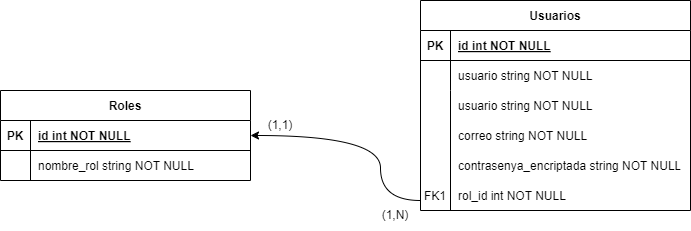

The diagram above was exported from draw.io. Its source (the exported page's mxGraphModel, read from the mxfile embedded in the PNG):
<mxGraphModel dx="744" dy="535" grid="1" gridSize="10" guides="1" tooltips="1" connect="1" arrows="1" fold="1" page="1" pageScale="1" pageWidth="850" pageHeight="1100" math="0" shadow="0" extFonts="Permanent Marker^https://fonts.googleapis.com/css?family=Permanent+Marker">
  <root>
    <mxCell id="0" />
    <mxCell id="1" parent="0" />
    <mxCell id="C-vyLk0tnHw3VtMMgP7b-2" value="Usuarios" style="shape=table;startSize=30;container=1;collapsible=1;childLayout=tableLayout;fixedRows=1;rowLines=0;fontStyle=1;align=center;resizeLast=1;" parent="1" vertex="1">
      <mxGeometry x="450" y="120" width="270" height="210" as="geometry" />
    </mxCell>
    <mxCell id="C-vyLk0tnHw3VtMMgP7b-3" value="" style="shape=partialRectangle;collapsible=0;dropTarget=0;pointerEvents=0;fillColor=none;points=[[0,0.5],[1,0.5]];portConstraint=eastwest;top=0;left=0;right=0;bottom=1;" parent="C-vyLk0tnHw3VtMMgP7b-2" vertex="1">
      <mxGeometry y="30" width="270" height="30" as="geometry" />
    </mxCell>
    <mxCell id="C-vyLk0tnHw3VtMMgP7b-4" value="PK" style="shape=partialRectangle;overflow=hidden;connectable=0;fillColor=none;top=0;left=0;bottom=0;right=0;fontStyle=1;" parent="C-vyLk0tnHw3VtMMgP7b-3" vertex="1">
      <mxGeometry width="30" height="30" as="geometry">
        <mxRectangle width="30" height="30" as="alternateBounds" />
      </mxGeometry>
    </mxCell>
    <mxCell id="C-vyLk0tnHw3VtMMgP7b-5" value="id int NOT NULL " style="shape=partialRectangle;overflow=hidden;connectable=0;fillColor=none;top=0;left=0;bottom=0;right=0;align=left;spacingLeft=6;fontStyle=5;" parent="C-vyLk0tnHw3VtMMgP7b-3" vertex="1">
      <mxGeometry x="30" width="240" height="30" as="geometry">
        <mxRectangle width="240" height="30" as="alternateBounds" />
      </mxGeometry>
    </mxCell>
    <mxCell id="C-vyLk0tnHw3VtMMgP7b-6" value="" style="shape=partialRectangle;collapsible=0;dropTarget=0;pointerEvents=0;fillColor=none;points=[[0,0.5],[1,0.5]];portConstraint=eastwest;top=0;left=0;right=0;bottom=0;" parent="C-vyLk0tnHw3VtMMgP7b-2" vertex="1">
      <mxGeometry y="60" width="270" height="30" as="geometry" />
    </mxCell>
    <mxCell id="C-vyLk0tnHw3VtMMgP7b-7" value="" style="shape=partialRectangle;overflow=hidden;connectable=0;fillColor=none;top=0;left=0;bottom=0;right=0;" parent="C-vyLk0tnHw3VtMMgP7b-6" vertex="1">
      <mxGeometry width="30" height="30" as="geometry">
        <mxRectangle width="30" height="30" as="alternateBounds" />
      </mxGeometry>
    </mxCell>
    <mxCell id="C-vyLk0tnHw3VtMMgP7b-8" value="usuario string NOT NULL" style="shape=partialRectangle;overflow=hidden;connectable=0;fillColor=none;top=0;left=0;bottom=0;right=0;align=left;spacingLeft=6;" parent="C-vyLk0tnHw3VtMMgP7b-6" vertex="1">
      <mxGeometry x="30" width="240" height="30" as="geometry">
        <mxRectangle width="240" height="30" as="alternateBounds" />
      </mxGeometry>
    </mxCell>
    <mxCell id="C-vyLk0tnHw3VtMMgP7b-9" value="" style="shape=partialRectangle;collapsible=0;dropTarget=0;pointerEvents=0;fillColor=none;points=[[0,0.5],[1,0.5]];portConstraint=eastwest;top=0;left=0;right=0;bottom=0;" parent="C-vyLk0tnHw3VtMMgP7b-2" vertex="1">
      <mxGeometry y="90" width="270" height="30" as="geometry" />
    </mxCell>
    <mxCell id="C-vyLk0tnHw3VtMMgP7b-10" value="" style="shape=partialRectangle;overflow=hidden;connectable=0;fillColor=none;top=0;left=0;bottom=0;right=0;" parent="C-vyLk0tnHw3VtMMgP7b-9" vertex="1">
      <mxGeometry width="30" height="30" as="geometry">
        <mxRectangle width="30" height="30" as="alternateBounds" />
      </mxGeometry>
    </mxCell>
    <mxCell id="C-vyLk0tnHw3VtMMgP7b-11" value="usuario string NOT NULL" style="shape=partialRectangle;overflow=hidden;connectable=0;fillColor=none;top=0;left=0;bottom=0;right=0;align=left;spacingLeft=6;" parent="C-vyLk0tnHw3VtMMgP7b-9" vertex="1">
      <mxGeometry x="30" width="240" height="30" as="geometry">
        <mxRectangle width="240" height="30" as="alternateBounds" />
      </mxGeometry>
    </mxCell>
    <mxCell id="C-vyLk0tnHw3VtMMgP7b-23" value="Roles" style="shape=table;startSize=30;container=1;collapsible=1;childLayout=tableLayout;fixedRows=1;rowLines=0;fontStyle=1;align=center;resizeLast=1;" parent="1" vertex="1">
      <mxGeometry x="30" y="210" width="250" height="90" as="geometry" />
    </mxCell>
    <mxCell id="C-vyLk0tnHw3VtMMgP7b-24" value="" style="shape=partialRectangle;collapsible=0;dropTarget=0;pointerEvents=0;fillColor=none;points=[[0,0.5],[1,0.5]];portConstraint=eastwest;top=0;left=0;right=0;bottom=1;" parent="C-vyLk0tnHw3VtMMgP7b-23" vertex="1">
      <mxGeometry y="30" width="250" height="30" as="geometry" />
    </mxCell>
    <mxCell id="C-vyLk0tnHw3VtMMgP7b-25" value="PK" style="shape=partialRectangle;overflow=hidden;connectable=0;fillColor=none;top=0;left=0;bottom=0;right=0;fontStyle=1;" parent="C-vyLk0tnHw3VtMMgP7b-24" vertex="1">
      <mxGeometry width="30" height="30" as="geometry">
        <mxRectangle width="30" height="30" as="alternateBounds" />
      </mxGeometry>
    </mxCell>
    <mxCell id="C-vyLk0tnHw3VtMMgP7b-26" value="id int NOT NULL " style="shape=partialRectangle;overflow=hidden;connectable=0;fillColor=none;top=0;left=0;bottom=0;right=0;align=left;spacingLeft=6;fontStyle=5;" parent="C-vyLk0tnHw3VtMMgP7b-24" vertex="1">
      <mxGeometry x="30" width="220" height="30" as="geometry">
        <mxRectangle width="220" height="30" as="alternateBounds" />
      </mxGeometry>
    </mxCell>
    <mxCell id="C-vyLk0tnHw3VtMMgP7b-27" value="" style="shape=partialRectangle;collapsible=0;dropTarget=0;pointerEvents=0;fillColor=none;points=[[0,0.5],[1,0.5]];portConstraint=eastwest;top=0;left=0;right=0;bottom=0;" parent="C-vyLk0tnHw3VtMMgP7b-23" vertex="1">
      <mxGeometry y="60" width="250" height="30" as="geometry" />
    </mxCell>
    <mxCell id="C-vyLk0tnHw3VtMMgP7b-28" value="" style="shape=partialRectangle;overflow=hidden;connectable=0;fillColor=none;top=0;left=0;bottom=0;right=0;" parent="C-vyLk0tnHw3VtMMgP7b-27" vertex="1">
      <mxGeometry width="30" height="30" as="geometry">
        <mxRectangle width="30" height="30" as="alternateBounds" />
      </mxGeometry>
    </mxCell>
    <mxCell id="C-vyLk0tnHw3VtMMgP7b-29" value="nombre_rol string NOT NULL" style="shape=partialRectangle;overflow=hidden;connectable=0;fillColor=none;top=0;left=0;bottom=0;right=0;align=left;spacingLeft=6;" parent="C-vyLk0tnHw3VtMMgP7b-27" vertex="1">
      <mxGeometry x="30" width="220" height="30" as="geometry">
        <mxRectangle width="220" height="30" as="alternateBounds" />
      </mxGeometry>
    </mxCell>
    <mxCell id="4h0Pdh0Xlgxg3Zf9io9Q-1" style="edgeStyle=orthogonalEdgeStyle;rounded=0;orthogonalLoop=1;jettySize=auto;html=1;exitX=1;exitY=0.5;exitDx=0;exitDy=0;endArrow=none;endFill=0;startArrow=classic;startFill=1;elbow=vertical;curved=1;" edge="1" parent="1" source="C-vyLk0tnHw3VtMMgP7b-24">
      <mxGeometry relative="1" as="geometry">
        <mxPoint x="450" y="320" as="targetPoint" />
        <Array as="points">
          <mxPoint x="410" y="255" />
          <mxPoint x="410" y="320" />
        </Array>
      </mxGeometry>
    </mxCell>
    <mxCell id="4h0Pdh0Xlgxg3Zf9io9Q-6" value="correo string NOT NULL" style="shape=partialRectangle;overflow=hidden;connectable=0;fillColor=none;top=0;left=0;bottom=0;right=0;align=left;spacingLeft=6;" vertex="1" parent="1">
      <mxGeometry x="480" y="240" width="220" height="30" as="geometry">
        <mxRectangle width="220" height="30" as="alternateBounds" />
      </mxGeometry>
    </mxCell>
    <mxCell id="4h0Pdh0Xlgxg3Zf9io9Q-8" value="contrasenya_encriptada string NOT NULL" style="shape=partialRectangle;overflow=hidden;connectable=0;fillColor=none;top=0;left=0;bottom=0;right=0;align=left;spacingLeft=6;" vertex="1" parent="1">
      <mxGeometry x="480" y="270" width="230" height="30" as="geometry">
        <mxRectangle width="220" height="30" as="alternateBounds" />
      </mxGeometry>
    </mxCell>
    <mxCell id="4h0Pdh0Xlgxg3Zf9io9Q-9" value="" style="endArrow=none;html=1;rounded=0;entryX=0.119;entryY=0.984;entryDx=0;entryDy=0;entryPerimeter=0;" edge="1" parent="1">
      <mxGeometry width="50" height="50" relative="1" as="geometry">
        <mxPoint x="480" y="330" as="sourcePoint" />
        <mxPoint x="480" y="239.51999999999998" as="targetPoint" />
      </mxGeometry>
    </mxCell>
    <mxCell id="4h0Pdh0Xlgxg3Zf9io9Q-10" value="FK1" style="shape=partialRectangle;overflow=hidden;connectable=0;fillColor=none;top=0;left=0;bottom=0;right=0;" vertex="1" parent="1">
      <mxGeometry x="450" y="300" width="30" height="30" as="geometry">
        <mxRectangle width="30" height="30" as="alternateBounds" />
      </mxGeometry>
    </mxCell>
    <mxCell id="4h0Pdh0Xlgxg3Zf9io9Q-11" value="rol_id int NOT NULL" style="shape=partialRectangle;overflow=hidden;connectable=0;fillColor=none;top=0;left=0;bottom=0;right=0;align=left;spacingLeft=6;" vertex="1" parent="1">
      <mxGeometry x="480" y="300" width="220" height="30" as="geometry">
        <mxRectangle width="220" height="30" as="alternateBounds" />
      </mxGeometry>
    </mxCell>
    <mxCell id="4h0Pdh0Xlgxg3Zf9io9Q-12" value="(1,1)" style="text;html=1;align=center;verticalAlign=middle;whiteSpace=wrap;rounded=0;" vertex="1" parent="1">
      <mxGeometry x="280" y="230" width="60" height="30" as="geometry" />
    </mxCell>
    <mxCell id="4h0Pdh0Xlgxg3Zf9io9Q-13" value="(1,N)" style="text;html=1;align=center;verticalAlign=middle;whiteSpace=wrap;rounded=0;" vertex="1" parent="1">
      <mxGeometry x="395" y="320" width="60" height="30" as="geometry" />
    </mxCell>
  </root>
</mxGraphModel>